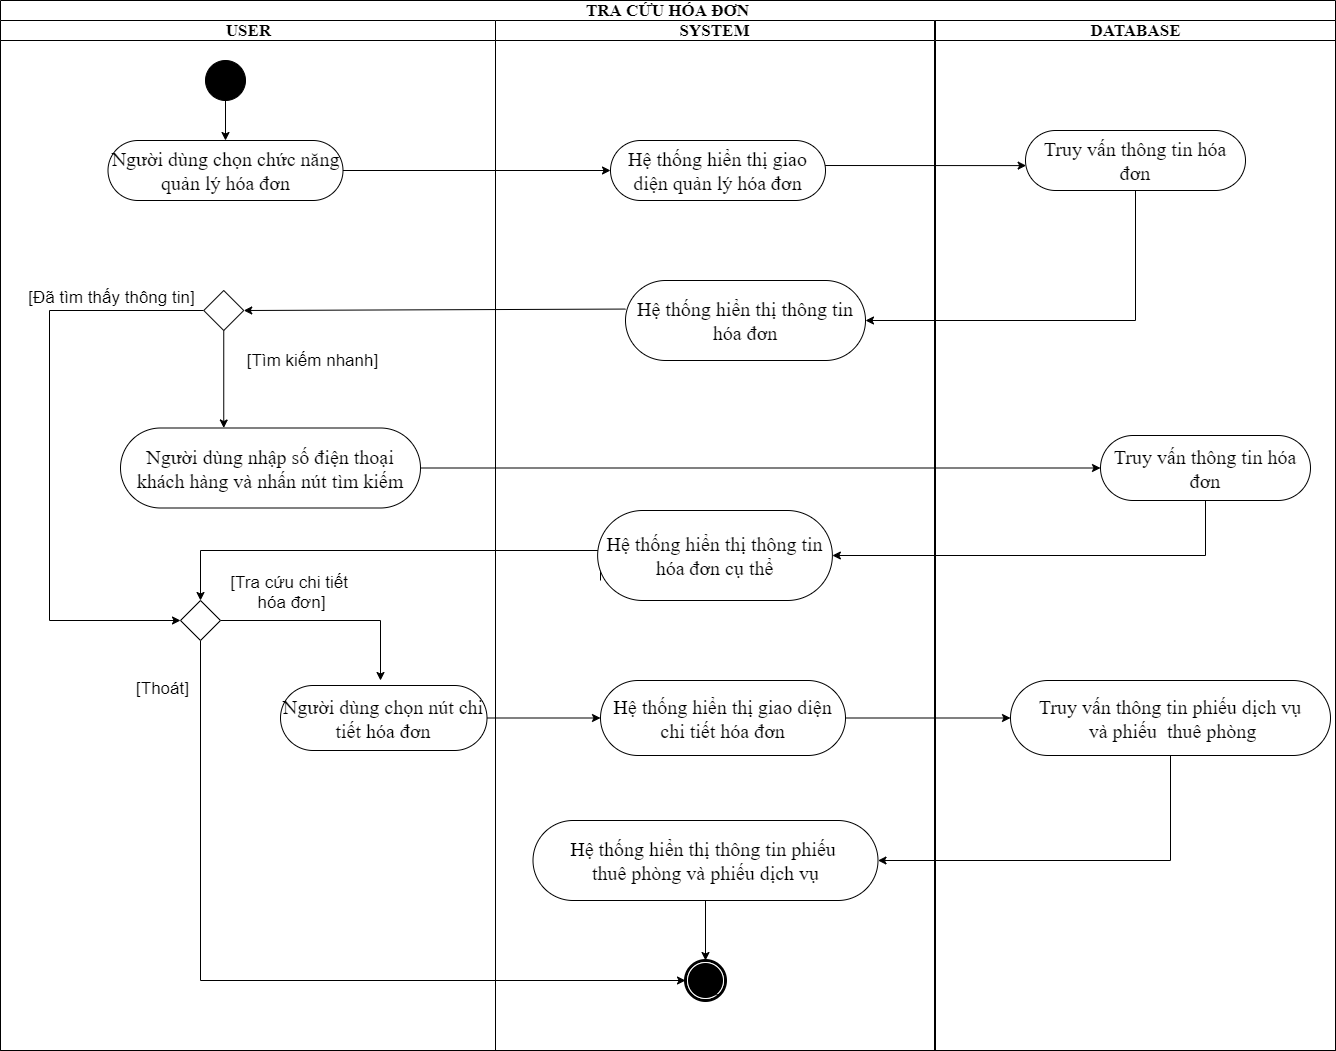

The diagram above was exported from draw.io. Its source (the exported page's mxGraphModel, read from the mxfile embedded in the PNG):
<mxGraphModel dx="3693" dy="1533" grid="1" gridSize="10" guides="1" tooltips="1" connect="1" arrows="1" fold="1" page="1" pageScale="1" pageWidth="850" pageHeight="1100" background="#ffffff" math="0" shadow="0">
  <root>
    <mxCell id="0" />
    <mxCell id="1" parent="0" />
    <mxCell id="1c1d494c118603dd-1" value="&lt;font style=&quot;font-size: 17px&quot;&gt;TRA CỨU HÓA ĐƠN&lt;/font&gt;" style="swimlane;html=1;childLayout=stackLayout;startSize=20;rounded=0;shadow=0;comic=0;labelBackgroundColor=none;strokeWidth=1;fontFamily=Times New Roman;fontSize=14;align=center;whiteSpace=wrap;" parent="1" vertex="1">
      <mxGeometry x="590" y="50" width="1335" height="1050" as="geometry" />
    </mxCell>
    <mxCell id="30-Yq9ph5g2FNKFPF7UQ-69" style="edgeStyle=orthogonalEdgeStyle;rounded=0;orthogonalLoop=1;jettySize=auto;html=1;exitX=1;exitY=0.5;exitDx=0;exitDy=0;entryX=1;entryY=0.5;entryDx=0;entryDy=0;" parent="1c1d494c118603dd-1" edge="1">
      <mxGeometry relative="1" as="geometry">
        <Array as="points">
          <mxPoint x="1080" y="820" />
          <mxPoint x="1080" y="530" />
        </Array>
        <mxPoint x="322.5" y="530" as="targetPoint" />
      </mxGeometry>
    </mxCell>
    <mxCell id="517f1avMHNqIdAMnP8fT-57" style="edgeStyle=orthogonalEdgeStyle;rounded=0;orthogonalLoop=1;jettySize=auto;html=1;exitX=0;exitY=0.357;exitDx=0;exitDy=0;entryX=1;entryY=0.5;entryDx=0;entryDy=0;fontSize=14;exitPerimeter=0;" parent="1c1d494c118603dd-1" source="CsMHMzA4Nihyz9q9c010-70" target="CsMHMzA4Nihyz9q9c010-153" edge="1">
      <mxGeometry relative="1" as="geometry">
        <Array as="points">
          <mxPoint x="625" y="310" />
        </Array>
      </mxGeometry>
    </mxCell>
    <mxCell id="kHThUiUkbCoXZp7sFsS2-5" style="edgeStyle=orthogonalEdgeStyle;rounded=0;orthogonalLoop=1;jettySize=auto;html=1;exitX=1;exitY=0.5;exitDx=0;exitDy=0;entryX=0;entryY=0.5;entryDx=0;entryDy=0;fontSize=14;" parent="1c1d494c118603dd-1" source="kHThUiUkbCoXZp7sFsS2-1" target="kHThUiUkbCoXZp7sFsS2-4" edge="1">
      <mxGeometry relative="1" as="geometry" />
    </mxCell>
    <mxCell id="517f1avMHNqIdAMnP8fT-66" style="edgeStyle=orthogonalEdgeStyle;rounded=0;orthogonalLoop=1;jettySize=auto;html=1;exitX=1;exitY=0.5;exitDx=0;exitDy=0;entryX=0;entryY=0.5;entryDx=0;entryDy=0;fontSize=14;" parent="1c1d494c118603dd-1" source="517f1avMHNqIdAMnP8fT-59" target="517f1avMHNqIdAMnP8fT-65" edge="1">
      <mxGeometry relative="1" as="geometry" />
    </mxCell>
    <mxCell id="kHThUiUkbCoXZp7sFsS2-12" style="edgeStyle=orthogonalEdgeStyle;rounded=0;orthogonalLoop=1;jettySize=auto;html=1;entryX=0.5;entryY=0;entryDx=0;entryDy=0;fontSize=14;" parent="1c1d494c118603dd-1" target="kHThUiUkbCoXZp7sFsS2-9" edge="1">
      <mxGeometry relative="1" as="geometry">
        <mxPoint x="600" y="580" as="sourcePoint" />
        <Array as="points">
          <mxPoint x="600" y="550" />
          <mxPoint x="200" y="550" />
        </Array>
      </mxGeometry>
    </mxCell>
    <mxCell id="kHThUiUkbCoXZp7sFsS2-15" style="edgeStyle=orthogonalEdgeStyle;rounded=0;orthogonalLoop=1;jettySize=auto;html=1;exitX=0.5;exitY=1;exitDx=0;exitDy=0;entryX=0;entryY=0.5;entryDx=0;entryDy=0;fontSize=14;" parent="1c1d494c118603dd-1" source="kHThUiUkbCoXZp7sFsS2-9" target="60571a20871a0731-5" edge="1">
      <mxGeometry relative="1" as="geometry">
        <Array as="points">
          <mxPoint x="200" y="980" />
        </Array>
      </mxGeometry>
    </mxCell>
    <mxCell id="kHThUiUkbCoXZp7sFsS2-16" value="[Thoát]" style="edgeLabel;html=1;align=center;verticalAlign=middle;resizable=0;points=[];fontSize=17;" parent="kHThUiUkbCoXZp7sFsS2-15" vertex="1" connectable="0">
      <mxGeometry x="-0.9219" y="2" relative="1" as="geometry">
        <mxPoint x="-42" y="13" as="offset" />
      </mxGeometry>
    </mxCell>
    <mxCell id="1c1d494c118603dd-4" value="&lt;font style=&quot;font-size: 17px&quot;&gt;USER&lt;/font&gt;" style="swimlane;html=1;startSize=20;fontFamily=Times New Roman;fontSize=14;" parent="1c1d494c118603dd-1" vertex="1">
      <mxGeometry y="20" width="495" height="1030" as="geometry" />
    </mxCell>
    <mxCell id="pbFmj4-hR1Zyw301T0gx-4" style="edgeStyle=orthogonalEdgeStyle;rounded=0;orthogonalLoop=1;jettySize=auto;html=1;exitX=0.5;exitY=1;exitDx=0;exitDy=0;entryX=0.5;entryY=0;entryDx=0;entryDy=0;fontFamily=Times New Roman;fontSize=14;" parent="1c1d494c118603dd-4" target="Kqvw7u_3xqdEYkh5_T90-6" edge="1" source="60571a20871a0731-4">
      <mxGeometry relative="1" as="geometry">
        <mxPoint x="237.5" y="100" as="sourcePoint" />
      </mxGeometry>
    </mxCell>
    <mxCell id="60571a20871a0731-4" value="" style="ellipse;whiteSpace=wrap;html=1;rounded=0;shadow=0;comic=0;labelBackgroundColor=none;strokeWidth=1;fillColor=#000000;fontFamily=Times New Roman;fontSize=14;align=center;" parent="1c1d494c118603dd-4" vertex="1">
      <mxGeometry x="205" y="40" width="40" height="40" as="geometry" />
    </mxCell>
    <mxCell id="Kqvw7u_3xqdEYkh5_T90-6" value="Người dùng chọn chức năng quản lý hóa đơn" style="rounded=1;whiteSpace=wrap;html=1;shadow=0;comic=0;labelBackgroundColor=none;strokeWidth=1;fontFamily=Times New Roman;fontSize=20;align=center;arcSize=50;" parent="1c1d494c118603dd-4" vertex="1">
      <mxGeometry x="107.5" y="120" width="235" height="60" as="geometry" />
    </mxCell>
    <mxCell id="kHThUiUkbCoXZp7sFsS2-2" style="edgeStyle=orthogonalEdgeStyle;rounded=0;orthogonalLoop=1;jettySize=auto;html=1;exitX=0.5;exitY=1;exitDx=0;exitDy=0;fontSize=14;" parent="1c1d494c118603dd-4" source="CsMHMzA4Nihyz9q9c010-153" target="kHThUiUkbCoXZp7sFsS2-1" edge="1">
      <mxGeometry relative="1" as="geometry">
        <Array as="points">
          <mxPoint x="225" y="455" />
          <mxPoint x="225" y="455" />
        </Array>
      </mxGeometry>
    </mxCell>
    <mxCell id="kHThUiUkbCoXZp7sFsS2-3" value="[Tìm kiếm nhanh]" style="edgeLabel;html=1;align=center;verticalAlign=middle;resizable=0;points=[];fontSize=17;" parent="kHThUiUkbCoXZp7sFsS2-2" vertex="1" connectable="0">
      <mxGeometry x="-0.6995" y="-1" relative="1" as="geometry">
        <mxPoint x="88" y="15" as="offset" />
      </mxGeometry>
    </mxCell>
    <mxCell id="kHThUiUkbCoXZp7sFsS2-10" style="edgeStyle=orthogonalEdgeStyle;rounded=0;orthogonalLoop=1;jettySize=auto;html=1;exitX=0;exitY=0.5;exitDx=0;exitDy=0;entryX=0;entryY=0.5;entryDx=0;entryDy=0;fontSize=14;" parent="1c1d494c118603dd-4" source="CsMHMzA4Nihyz9q9c010-153" target="kHThUiUkbCoXZp7sFsS2-9" edge="1">
      <mxGeometry relative="1" as="geometry">
        <Array as="points">
          <mxPoint x="49" y="290" />
        </Array>
      </mxGeometry>
    </mxCell>
    <mxCell id="kHThUiUkbCoXZp7sFsS2-11" value="[Đã tìm thấy thông tin]" style="edgeLabel;html=1;align=center;verticalAlign=middle;resizable=0;points=[];fontSize=17;" parent="kHThUiUkbCoXZp7sFsS2-10" vertex="1" connectable="0">
      <mxGeometry x="-0.9002" y="4" relative="1" as="geometry">
        <mxPoint x="-64" y="-19" as="offset" />
      </mxGeometry>
    </mxCell>
    <mxCell id="CsMHMzA4Nihyz9q9c010-153" value="" style="rhombus;whiteSpace=wrap;html=1;fontSize=14;" parent="1c1d494c118603dd-4" vertex="1">
      <mxGeometry x="203.25" y="270" width="40" height="40" as="geometry" />
    </mxCell>
    <mxCell id="517f1avMHNqIdAMnP8fT-59" value="Người dùng chọn nút chi tiết hóa đơn" style="rounded=1;whiteSpace=wrap;html=1;shadow=0;comic=0;labelBackgroundColor=none;strokeWidth=1;fontFamily=Times New Roman;fontSize=20;align=center;arcSize=50;" parent="1c1d494c118603dd-4" vertex="1">
      <mxGeometry x="280" y="665" width="206.5" height="65" as="geometry" />
    </mxCell>
    <mxCell id="kHThUiUkbCoXZp7sFsS2-1" value="Người dùng nhập số điện thoại khách hàng và nhấn nút tìm kiếm" style="rounded=1;whiteSpace=wrap;html=1;shadow=0;comic=0;labelBackgroundColor=none;strokeWidth=1;fontFamily=Times New Roman;fontSize=20;align=center;arcSize=50;" parent="1c1d494c118603dd-4" vertex="1">
      <mxGeometry x="120" y="407.5" width="300" height="80" as="geometry" />
    </mxCell>
    <mxCell id="kHThUiUkbCoXZp7sFsS2-13" style="edgeStyle=orthogonalEdgeStyle;rounded=0;orthogonalLoop=1;jettySize=auto;html=1;exitX=1;exitY=0.5;exitDx=0;exitDy=0;fontSize=14;" parent="1c1d494c118603dd-4" source="kHThUiUkbCoXZp7sFsS2-9" edge="1">
      <mxGeometry relative="1" as="geometry">
        <Array as="points">
          <mxPoint x="380" y="600" />
        </Array>
        <mxPoint x="380" y="660" as="targetPoint" />
      </mxGeometry>
    </mxCell>
    <mxCell id="kHThUiUkbCoXZp7sFsS2-14" value="[Tra cứu chi tiết &lt;br style=&quot;font-size: 17px;&quot;&gt;hóa đơn]" style="edgeLabel;html=1;align=center;verticalAlign=middle;resizable=0;points=[];fontSize=17;" parent="kHThUiUkbCoXZp7sFsS2-13" vertex="1" connectable="0">
      <mxGeometry x="-0.8501" y="-1" relative="1" as="geometry">
        <mxPoint x="53" y="-31" as="offset" />
      </mxGeometry>
    </mxCell>
    <mxCell id="kHThUiUkbCoXZp7sFsS2-9" value="" style="rhombus;whiteSpace=wrap;html=1;fontSize=14;" parent="1c1d494c118603dd-4" vertex="1">
      <mxGeometry x="180" y="580" width="40" height="40" as="geometry" />
    </mxCell>
    <mxCell id="1c1d494c118603dd-3" value="&lt;font style=&quot;font-size: 17px&quot;&gt;SYSTEM&lt;/font&gt;" style="swimlane;html=1;startSize=20;fontFamily=Times New Roman;fontSize=14;" parent="1c1d494c118603dd-1" vertex="1">
      <mxGeometry x="495" y="20" width="439" height="1030" as="geometry" />
    </mxCell>
    <mxCell id="60571a20871a0731-5" value="" style="shape=mxgraph.bpmn.shape;html=1;verticalLabelPosition=bottom;labelBackgroundColor=#ffffff;verticalAlign=top;perimeter=ellipsePerimeter;outline=end;symbol=terminate;rounded=0;shadow=0;comic=0;strokeWidth=1;fontFamily=Times New Roman;fontSize=14;align=center;" parent="1c1d494c118603dd-3" vertex="1">
      <mxGeometry x="190" y="940" width="40" height="40" as="geometry" />
    </mxCell>
    <mxCell id="517f1avMHNqIdAMnP8fT-55" style="rounded=0;orthogonalLoop=1;jettySize=auto;html=1;entryX=0.003;entryY=0.585;entryDx=0;entryDy=0;entryPerimeter=0;fontSize=14;" parent="1c1d494c118603dd-3" target="CsMHMzA4Nihyz9q9c010-73" edge="1">
      <mxGeometry relative="1" as="geometry">
        <mxPoint x="300" y="145" as="sourcePoint" />
      </mxGeometry>
    </mxCell>
    <mxCell id="30-Yq9ph5g2FNKFPF7UQ-1" value="Hệ thống hiển thị giao diện quản lý hóa đơn" style="rounded=1;whiteSpace=wrap;html=1;shadow=0;comic=0;labelBackgroundColor=none;strokeWidth=1;fontFamily=Times New Roman;fontSize=20;align=center;arcSize=50;" parent="1c1d494c118603dd-3" vertex="1">
      <mxGeometry x="115" y="120" width="215" height="60" as="geometry" />
    </mxCell>
    <mxCell id="CsMHMzA4Nihyz9q9c010-70" value="Hệ thống hiển thị thông tin hóa đơn" style="rounded=1;whiteSpace=wrap;html=1;shadow=0;comic=0;labelBackgroundColor=none;strokeWidth=1;fontFamily=Times New Roman;fontSize=20;align=center;arcSize=50;" parent="1c1d494c118603dd-3" vertex="1">
      <mxGeometry x="130" y="260" width="240" height="80" as="geometry" />
    </mxCell>
    <mxCell id="1c1d494c118603dd-2" value="&lt;font style=&quot;font-size: 17px&quot;&gt;DATABASE&lt;/font&gt;" style="swimlane;html=1;startSize=20;fontFamily=Times New Roman;fontSize=14;" parent="1c1d494c118603dd-3" vertex="1">
      <mxGeometry x="440" width="400" height="1030" as="geometry" />
    </mxCell>
    <mxCell id="CsMHMzA4Nihyz9q9c010-73" value="Truy vấn thông tin hóa đơn" style="rounded=1;whiteSpace=wrap;html=1;shadow=0;comic=0;labelBackgroundColor=none;strokeWidth=1;fontFamily=Times New Roman;fontSize=20;align=center;arcSize=50;" parent="1c1d494c118603dd-2" vertex="1">
      <mxGeometry x="90" y="110" width="220" height="60" as="geometry" />
    </mxCell>
    <mxCell id="517f1avMHNqIdAMnP8fT-60" value="Truy vấn thông tin phiếu dịch vụ&lt;br&gt;&amp;nbsp;và phiếu&amp;nbsp; thuê phòng" style="rounded=1;whiteSpace=wrap;html=1;shadow=0;comic=0;labelBackgroundColor=none;strokeWidth=1;fontFamily=Times New Roman;fontSize=20;align=center;arcSize=50;" parent="1c1d494c118603dd-2" vertex="1">
      <mxGeometry x="75" y="660" width="320" height="75" as="geometry" />
    </mxCell>
    <mxCell id="kHThUiUkbCoXZp7sFsS2-4" value="Truy vấn thông tin hóa đơn" style="rounded=1;whiteSpace=wrap;html=1;shadow=0;comic=0;labelBackgroundColor=none;strokeWidth=1;fontFamily=Times New Roman;fontSize=20;align=center;arcSize=50;" parent="1c1d494c118603dd-2" vertex="1">
      <mxGeometry x="165" y="415" width="210" height="65" as="geometry" />
    </mxCell>
    <mxCell id="517f1avMHNqIdAMnP8fT-56" style="edgeStyle=orthogonalEdgeStyle;rounded=0;orthogonalLoop=1;jettySize=auto;html=1;exitX=0.5;exitY=1;exitDx=0;exitDy=0;entryX=1;entryY=0.5;entryDx=0;entryDy=0;fontSize=14;" parent="1c1d494c118603dd-3" source="CsMHMzA4Nihyz9q9c010-73" target="CsMHMzA4Nihyz9q9c010-70" edge="1">
      <mxGeometry relative="1" as="geometry" />
    </mxCell>
    <mxCell id="517f1avMHNqIdAMnP8fT-70" style="edgeStyle=orthogonalEdgeStyle;rounded=0;orthogonalLoop=1;jettySize=auto;html=1;exitX=0.5;exitY=1;exitDx=0;exitDy=0;entryX=0.5;entryY=0;entryDx=0;entryDy=0;fontSize=14;" parent="1c1d494c118603dd-3" source="517f1avMHNqIdAMnP8fT-64" target="60571a20871a0731-5" edge="1">
      <mxGeometry relative="1" as="geometry" />
    </mxCell>
    <mxCell id="517f1avMHNqIdAMnP8fT-64" value="Hệ thống hiển thị thông tin phiếu &lt;br&gt;thuê phòng và phiếu dịch vụ" style="rounded=1;whiteSpace=wrap;html=1;shadow=0;comic=0;labelBackgroundColor=none;strokeWidth=1;fontFamily=Times New Roman;fontSize=20;align=center;arcSize=50;" parent="1c1d494c118603dd-3" vertex="1">
      <mxGeometry x="37.5" y="800" width="345" height="80" as="geometry" />
    </mxCell>
    <mxCell id="517f1avMHNqIdAMnP8fT-67" style="rounded=0;orthogonalLoop=1;jettySize=auto;html=1;exitX=1;exitY=0.5;exitDx=0;exitDy=0;entryX=0;entryY=0.5;entryDx=0;entryDy=0;fontSize=14;" parent="1c1d494c118603dd-3" source="517f1avMHNqIdAMnP8fT-65" target="517f1avMHNqIdAMnP8fT-60" edge="1">
      <mxGeometry relative="1" as="geometry" />
    </mxCell>
    <mxCell id="517f1avMHNqIdAMnP8fT-65" value="Hệ thống hiển thị giao diện chi tiết hóa đơn" style="rounded=1;whiteSpace=wrap;html=1;shadow=0;comic=0;labelBackgroundColor=none;strokeWidth=1;fontFamily=Times New Roman;fontSize=20;align=center;arcSize=50;" parent="1c1d494c118603dd-3" vertex="1">
      <mxGeometry x="105" y="660" width="245" height="75" as="geometry" />
    </mxCell>
    <mxCell id="517f1avMHNqIdAMnP8fT-68" style="edgeStyle=orthogonalEdgeStyle;rounded=0;orthogonalLoop=1;jettySize=auto;html=1;exitX=0.5;exitY=1;exitDx=0;exitDy=0;entryX=1;entryY=0.5;entryDx=0;entryDy=0;fontSize=14;" parent="1c1d494c118603dd-3" source="517f1avMHNqIdAMnP8fT-60" target="517f1avMHNqIdAMnP8fT-64" edge="1">
      <mxGeometry relative="1" as="geometry" />
    </mxCell>
    <mxCell id="kHThUiUkbCoXZp7sFsS2-6" value="Hệ thống hiển thị thông tin hóa đơn cụ thể" style="rounded=1;whiteSpace=wrap;html=1;shadow=0;comic=0;labelBackgroundColor=none;strokeWidth=1;fontFamily=Times New Roman;fontSize=20;align=center;arcSize=50;" parent="1c1d494c118603dd-3" vertex="1">
      <mxGeometry x="102.13" y="490" width="234.75" height="90" as="geometry" />
    </mxCell>
    <mxCell id="kHThUiUkbCoXZp7sFsS2-8" style="edgeStyle=orthogonalEdgeStyle;rounded=0;orthogonalLoop=1;jettySize=auto;html=1;exitX=0.5;exitY=1;exitDx=0;exitDy=0;entryX=1;entryY=0.5;entryDx=0;entryDy=0;fontSize=14;" parent="1c1d494c118603dd-3" source="kHThUiUkbCoXZp7sFsS2-4" target="kHThUiUkbCoXZp7sFsS2-6" edge="1">
      <mxGeometry relative="1" as="geometry" />
    </mxCell>
    <mxCell id="28L5hpDowmj5oKf-CKa3-1" style="edgeStyle=orthogonalEdgeStyle;rounded=0;orthogonalLoop=1;jettySize=auto;html=1;exitX=0.5;exitY=1;exitDx=0;exitDy=0;fontSize=20;" edge="1" parent="1c1d494c118603dd-3" source="30-Yq9ph5g2FNKFPF7UQ-1" target="30-Yq9ph5g2FNKFPF7UQ-1">
      <mxGeometry relative="1" as="geometry" />
    </mxCell>
    <mxCell id="28L5hpDowmj5oKf-CKa3-3" style="edgeStyle=orthogonalEdgeStyle;rounded=0;orthogonalLoop=1;jettySize=auto;html=1;exitX=0.855;exitY=0.855;exitDx=0;exitDy=0;exitPerimeter=0;entryX=0.681;entryY=0.625;entryDx=0;entryDy=0;entryPerimeter=0;fontSize=20;" edge="1" parent="1c1d494c118603dd-3" source="60571a20871a0731-5" target="60571a20871a0731-5">
      <mxGeometry relative="1" as="geometry" />
    </mxCell>
    <mxCell id="30-Yq9ph5g2FNKFPF7UQ-37" style="rounded=0;orthogonalLoop=1;jettySize=auto;html=1;exitX=1;exitY=0.5;exitDx=0;exitDy=0;entryX=0;entryY=0.5;entryDx=0;entryDy=0;fontSize=14;" parent="1c1d494c118603dd-1" source="Kqvw7u_3xqdEYkh5_T90-6" target="30-Yq9ph5g2FNKFPF7UQ-1" edge="1">
      <mxGeometry relative="1" as="geometry" />
    </mxCell>
  </root>
</mxGraphModel>